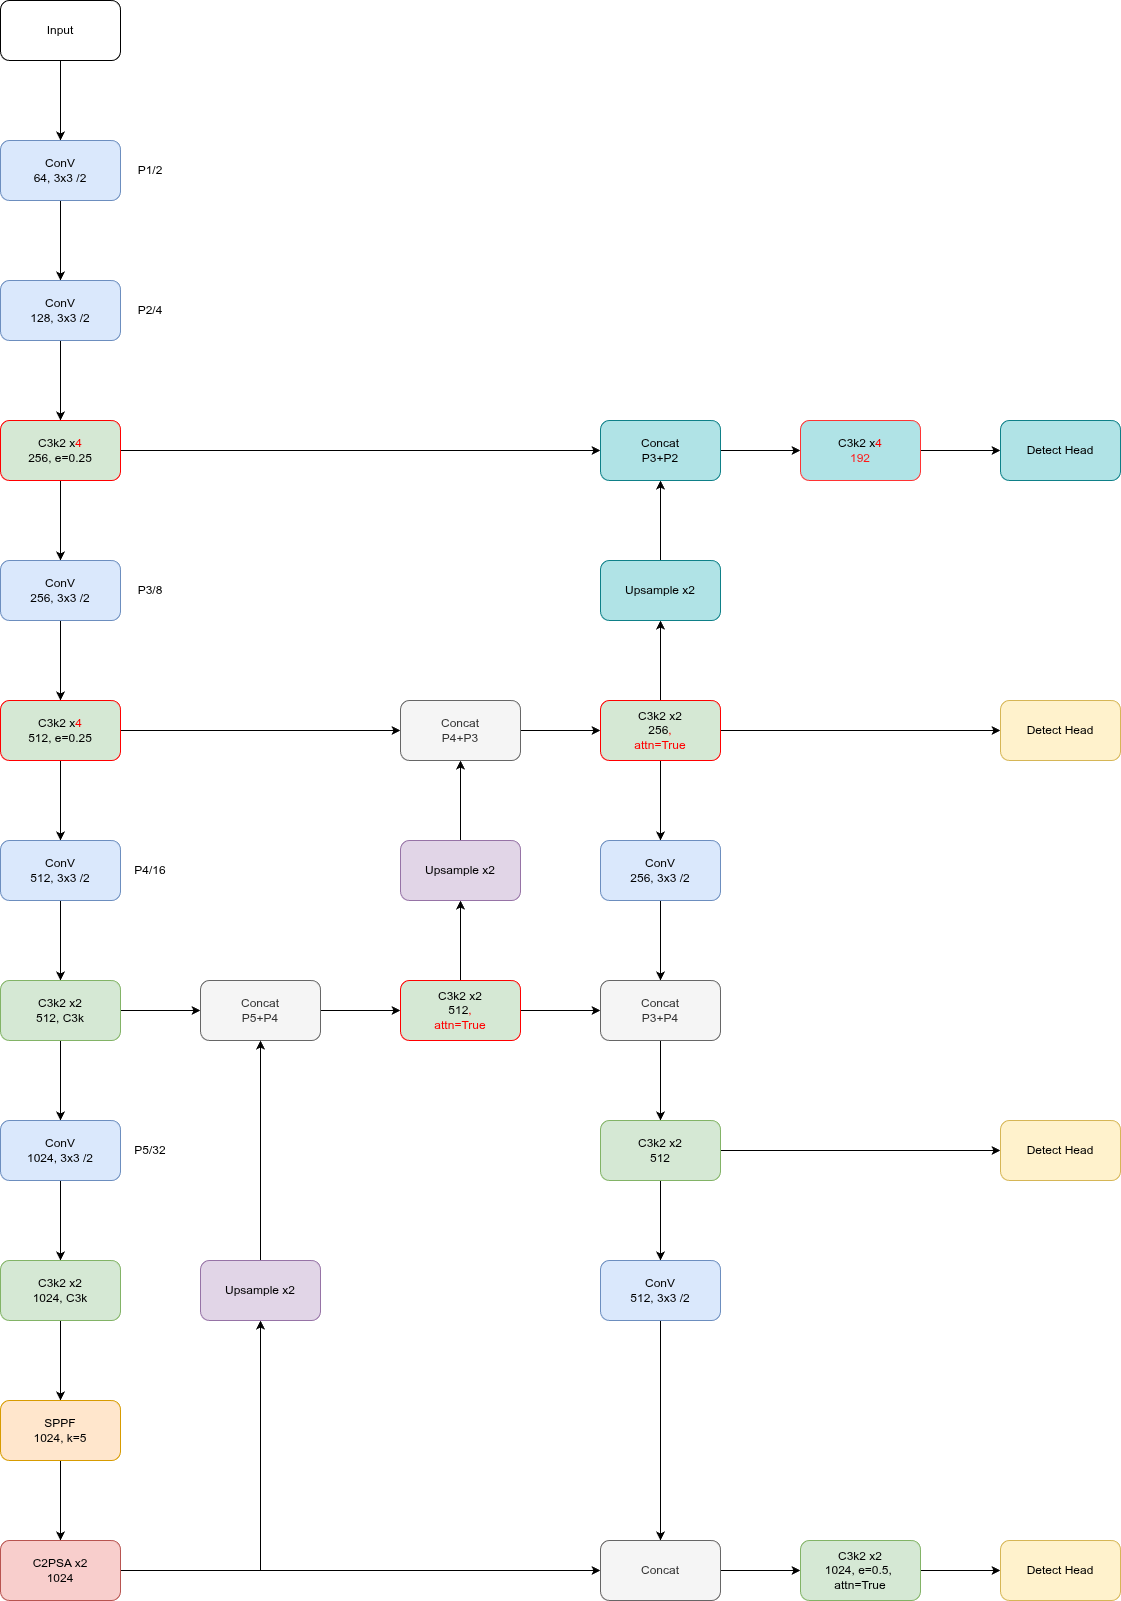

The diagram above was exported from draw.io. Its source (the exported page's mxGraphModel, read from the mxfile embedded in the PNG):
<mxGraphModel dx="1522" dy="1094" grid="1" gridSize="10" guides="1" tooltips="1" connect="1" arrows="1" fold="1" page="1" pageScale="1" pageWidth="827" pageHeight="1169" math="0" shadow="0">
  <root>
    <mxCell id="0" />
    <mxCell id="1" parent="0" />
    <mxCell id="wht2RP5z_xUDpqUCNtdz-1" edge="1" parent="1" source="wht2RP5z_xUDpqUCNtdz-2" style="edgeStyle=orthogonalEdgeStyle;rounded=0;orthogonalLoop=1;jettySize=auto;html=1;" target="wht2RP5z_xUDpqUCNtdz-4" value="">
      <mxGeometry relative="1" as="geometry" />
    </mxCell>
    <mxCell id="wht2RP5z_xUDpqUCNtdz-2" parent="1" style="rounded=1;whiteSpace=wrap;html=1;" value="Input" vertex="1">
      <mxGeometry height="60" width="120" x="60" y="110" as="geometry" />
    </mxCell>
    <mxCell id="wht2RP5z_xUDpqUCNtdz-3" edge="1" parent="1" source="wht2RP5z_xUDpqUCNtdz-4" style="edgeStyle=orthogonalEdgeStyle;rounded=0;orthogonalLoop=1;jettySize=auto;html=1;" target="wht2RP5z_xUDpqUCNtdz-6" value="">
      <mxGeometry relative="1" as="geometry" />
    </mxCell>
    <mxCell id="wht2RP5z_xUDpqUCNtdz-4" parent="1" style="rounded=1;whiteSpace=wrap;html=1;fillColor=#dae8fc;strokeColor=#6c8ebf;" value="ConV&lt;br&gt;64, 3x3 /2" vertex="1">
      <mxGeometry height="60" width="120" x="60" y="250" as="geometry" />
    </mxCell>
    <mxCell id="wht2RP5z_xUDpqUCNtdz-5" edge="1" parent="1" source="wht2RP5z_xUDpqUCNtdz-6" style="edgeStyle=orthogonalEdgeStyle;rounded=0;orthogonalLoop=1;jettySize=auto;html=1;" target="wht2RP5z_xUDpqUCNtdz-9" value="">
      <mxGeometry relative="1" as="geometry" />
    </mxCell>
    <mxCell id="wht2RP5z_xUDpqUCNtdz-6" parent="1" style="whiteSpace=wrap;html=1;rounded=1;fillColor=#dae8fc;strokeColor=#6c8ebf;" value="ConV&lt;br&gt;128, 3x3 /2" vertex="1">
      <mxGeometry height="60" width="120" x="60" y="390" as="geometry" />
    </mxCell>
    <mxCell id="wht2RP5z_xUDpqUCNtdz-7" edge="1" parent="1" source="wht2RP5z_xUDpqUCNtdz-9" style="edgeStyle=orthogonalEdgeStyle;rounded=0;orthogonalLoop=1;jettySize=auto;html=1;" target="wht2RP5z_xUDpqUCNtdz-11" value="">
      <mxGeometry relative="1" as="geometry" />
    </mxCell>
    <mxCell id="wht2RP5z_xUDpqUCNtdz-8" edge="1" parent="1" source="wht2RP5z_xUDpqUCNtdz-9" style="edgeStyle=orthogonalEdgeStyle;rounded=0;orthogonalLoop=1;jettySize=auto;html=1;entryX=0;entryY=0.5;entryDx=0;entryDy=0;" target="wht2RP5z_xUDpqUCNtdz-69" value="">
      <mxGeometry relative="1" as="geometry">
        <mxPoint x="650" y="560" as="targetPoint" />
      </mxGeometry>
    </mxCell>
    <mxCell id="wht2RP5z_xUDpqUCNtdz-9" parent="1" style="whiteSpace=wrap;html=1;rounded=1;fillColor=#d5e8d4;strokeColor=#FF0000;" value="C3k2 x&lt;font style=&quot;color: rgb(255, 0, 0);&quot;&gt;4&lt;/font&gt;&lt;div&gt;256, e=0.25&lt;/div&gt;" vertex="1">
      <mxGeometry height="60" width="120" x="60" y="530" as="geometry" />
    </mxCell>
    <mxCell id="wht2RP5z_xUDpqUCNtdz-10" edge="1" parent="1" source="wht2RP5z_xUDpqUCNtdz-11" style="edgeStyle=orthogonalEdgeStyle;rounded=0;orthogonalLoop=1;jettySize=auto;html=1;" target="wht2RP5z_xUDpqUCNtdz-14" value="">
      <mxGeometry relative="1" as="geometry" />
    </mxCell>
    <mxCell id="wht2RP5z_xUDpqUCNtdz-11" parent="1" style="whiteSpace=wrap;html=1;rounded=1;fillColor=#dae8fc;strokeColor=#6c8ebf;" value="ConV&lt;br&gt;256, 3x3 /2" vertex="1">
      <mxGeometry height="60" width="120" x="60" y="670" as="geometry" />
    </mxCell>
    <mxCell id="wht2RP5z_xUDpqUCNtdz-12" edge="1" parent="1" source="wht2RP5z_xUDpqUCNtdz-14" style="edgeStyle=orthogonalEdgeStyle;rounded=0;orthogonalLoop=1;jettySize=auto;html=1;" target="wht2RP5z_xUDpqUCNtdz-16" value="">
      <mxGeometry relative="1" as="geometry" />
    </mxCell>
    <mxCell id="wht2RP5z_xUDpqUCNtdz-13" edge="1" parent="1" source="wht2RP5z_xUDpqUCNtdz-14" style="edgeStyle=orthogonalEdgeStyle;rounded=0;orthogonalLoop=1;jettySize=auto;html=1;entryX=0;entryY=0.5;entryDx=0;entryDy=0;" target="wht2RP5z_xUDpqUCNtdz-39">
      <mxGeometry relative="1" as="geometry" />
    </mxCell>
    <mxCell id="wht2RP5z_xUDpqUCNtdz-14" parent="1" style="whiteSpace=wrap;html=1;rounded=1;fillColor=#d5e8d4;strokeColor=#FF0000;" value="C3k2 x&lt;font style=&quot;color: rgb(255, 0, 0);&quot;&gt;4&lt;/font&gt;&lt;br&gt;512, e=0.25" vertex="1">
      <mxGeometry height="60" width="120" x="60" y="810" as="geometry" />
    </mxCell>
    <mxCell id="wht2RP5z_xUDpqUCNtdz-15" edge="1" parent="1" source="wht2RP5z_xUDpqUCNtdz-16" style="edgeStyle=orthogonalEdgeStyle;rounded=0;orthogonalLoop=1;jettySize=auto;html=1;" target="wht2RP5z_xUDpqUCNtdz-19" value="">
      <mxGeometry relative="1" as="geometry" />
    </mxCell>
    <mxCell id="wht2RP5z_xUDpqUCNtdz-16" parent="1" style="whiteSpace=wrap;html=1;rounded=1;fillColor=#dae8fc;strokeColor=#6c8ebf;" value="ConV&lt;br&gt;512, 3x3 /2" vertex="1">
      <mxGeometry height="60" width="120" x="60" y="950" as="geometry" />
    </mxCell>
    <mxCell id="wht2RP5z_xUDpqUCNtdz-17" edge="1" parent="1" source="wht2RP5z_xUDpqUCNtdz-19" style="edgeStyle=orthogonalEdgeStyle;rounded=0;orthogonalLoop=1;jettySize=auto;html=1;" target="wht2RP5z_xUDpqUCNtdz-21" value="">
      <mxGeometry relative="1" as="geometry" />
    </mxCell>
    <mxCell id="wht2RP5z_xUDpqUCNtdz-18" edge="1" parent="1" source="wht2RP5z_xUDpqUCNtdz-19" style="edgeStyle=orthogonalEdgeStyle;rounded=0;orthogonalLoop=1;jettySize=auto;html=1;" target="wht2RP5z_xUDpqUCNtdz-30" value="">
      <mxGeometry relative="1" as="geometry" />
    </mxCell>
    <mxCell id="wht2RP5z_xUDpqUCNtdz-19" parent="1" style="whiteSpace=wrap;html=1;rounded=1;fillColor=#d5e8d4;strokeColor=#82b366;" value="C3k2 x2&lt;br&gt;512, C3k" vertex="1">
      <mxGeometry height="60" width="120" x="60" y="1090" as="geometry" />
    </mxCell>
    <mxCell id="wht2RP5z_xUDpqUCNtdz-20" edge="1" parent="1" source="wht2RP5z_xUDpqUCNtdz-21" style="edgeStyle=orthogonalEdgeStyle;rounded=0;orthogonalLoop=1;jettySize=auto;html=1;" target="wht2RP5z_xUDpqUCNtdz-23" value="">
      <mxGeometry relative="1" as="geometry" />
    </mxCell>
    <mxCell id="wht2RP5z_xUDpqUCNtdz-21" parent="1" style="whiteSpace=wrap;html=1;rounded=1;fillColor=#dae8fc;strokeColor=#6c8ebf;" value="ConV&lt;br&gt;1024, 3x3 /2" vertex="1">
      <mxGeometry height="60" width="120" x="60" y="1230" as="geometry" />
    </mxCell>
    <mxCell id="wht2RP5z_xUDpqUCNtdz-22" edge="1" parent="1" source="wht2RP5z_xUDpqUCNtdz-23" style="edgeStyle=orthogonalEdgeStyle;rounded=0;orthogonalLoop=1;jettySize=auto;html=1;" target="wht2RP5z_xUDpqUCNtdz-25" value="">
      <mxGeometry relative="1" as="geometry" />
    </mxCell>
    <mxCell id="wht2RP5z_xUDpqUCNtdz-23" parent="1" style="whiteSpace=wrap;html=1;rounded=1;fillColor=#d5e8d4;strokeColor=#82b366;" value="C3k2 x2&lt;br&gt;1024, C3k" vertex="1">
      <mxGeometry height="60" width="120" x="60" y="1370" as="geometry" />
    </mxCell>
    <mxCell id="wht2RP5z_xUDpqUCNtdz-24" edge="1" parent="1" source="wht2RP5z_xUDpqUCNtdz-25" style="edgeStyle=orthogonalEdgeStyle;rounded=0;orthogonalLoop=1;jettySize=auto;html=1;" target="wht2RP5z_xUDpqUCNtdz-28" value="">
      <mxGeometry relative="1" as="geometry" />
    </mxCell>
    <mxCell id="wht2RP5z_xUDpqUCNtdz-25" parent="1" style="whiteSpace=wrap;html=1;rounded=1;fillColor=#ffe6cc;strokeColor=#d79b00;" value="SPPF&lt;div&gt;1024, k=5&lt;/div&gt;" vertex="1">
      <mxGeometry height="60" width="120" x="60" y="1510" as="geometry" />
    </mxCell>
    <mxCell id="wht2RP5z_xUDpqUCNtdz-26" edge="1" parent="1" source="wht2RP5z_xUDpqUCNtdz-28" style="edgeStyle=orthogonalEdgeStyle;rounded=0;orthogonalLoop=1;jettySize=auto;html=1;entryX=0;entryY=0.5;entryDx=0;entryDy=0;" target="wht2RP5z_xUDpqUCNtdz-56" value="">
      <mxGeometry relative="1" as="geometry">
        <mxPoint x="460" y="1680" as="targetPoint" />
      </mxGeometry>
    </mxCell>
    <mxCell id="wht2RP5z_xUDpqUCNtdz-27" edge="1" parent="1" source="wht2RP5z_xUDpqUCNtdz-28" style="edgeStyle=orthogonalEdgeStyle;rounded=0;orthogonalLoop=1;jettySize=auto;html=1;entryX=0.5;entryY=1;entryDx=0;entryDy=0;" target="wht2RP5z_xUDpqUCNtdz-32">
      <mxGeometry relative="1" as="geometry">
        <mxPoint x="320" y="1450" as="targetPoint" />
      </mxGeometry>
    </mxCell>
    <mxCell id="wht2RP5z_xUDpqUCNtdz-28" parent="1" style="whiteSpace=wrap;html=1;rounded=1;fillColor=#f8cecc;strokeColor=#b85450;" value="C2PSA x2&lt;br&gt;1024" vertex="1">
      <mxGeometry height="60" width="120" x="60" y="1650" as="geometry" />
    </mxCell>
    <mxCell id="wht2RP5z_xUDpqUCNtdz-29" edge="1" parent="1" source="wht2RP5z_xUDpqUCNtdz-30" style="edgeStyle=orthogonalEdgeStyle;rounded=0;orthogonalLoop=1;jettySize=auto;html=1;" target="wht2RP5z_xUDpqUCNtdz-35" value="">
      <mxGeometry relative="1" as="geometry" />
    </mxCell>
    <mxCell id="wht2RP5z_xUDpqUCNtdz-30" parent="1" style="whiteSpace=wrap;html=1;fillColor=#f5f5f5;strokeColor=#666666;rounded=1;fontColor=#333333;" value="Concat&lt;br&gt;P5+P4" vertex="1">
      <mxGeometry height="60" width="120" x="260" y="1090" as="geometry" />
    </mxCell>
    <mxCell id="wht2RP5z_xUDpqUCNtdz-31" edge="1" parent="1" source="wht2RP5z_xUDpqUCNtdz-32" style="edgeStyle=orthogonalEdgeStyle;rounded=0;orthogonalLoop=1;jettySize=auto;html=1;exitX=0.5;exitY=0;exitDx=0;exitDy=0;entryX=0.5;entryY=1;entryDx=0;entryDy=0;" target="wht2RP5z_xUDpqUCNtdz-30">
      <mxGeometry relative="1" as="geometry" />
    </mxCell>
    <mxCell id="wht2RP5z_xUDpqUCNtdz-32" parent="1" style="whiteSpace=wrap;html=1;fillColor=#e1d5e7;strokeColor=#9673a6;rounded=1;" value="Upsample x2" vertex="1">
      <mxGeometry height="60" width="120" x="260" y="1370" as="geometry" />
    </mxCell>
    <mxCell id="wht2RP5z_xUDpqUCNtdz-33" edge="1" parent="1" source="wht2RP5z_xUDpqUCNtdz-35" style="edgeStyle=orthogonalEdgeStyle;rounded=0;orthogonalLoop=1;jettySize=auto;html=1;" target="wht2RP5z_xUDpqUCNtdz-37" value="">
      <mxGeometry relative="1" as="geometry" />
    </mxCell>
    <mxCell id="wht2RP5z_xUDpqUCNtdz-34" edge="1" parent="1" source="wht2RP5z_xUDpqUCNtdz-35" style="edgeStyle=orthogonalEdgeStyle;rounded=0;orthogonalLoop=1;jettySize=auto;html=1;" target="wht2RP5z_xUDpqUCNtdz-47">
      <mxGeometry relative="1" as="geometry" />
    </mxCell>
    <mxCell id="wht2RP5z_xUDpqUCNtdz-35" parent="1" style="whiteSpace=wrap;html=1;fillColor=#d5e8d4;strokeColor=#FF0000;rounded=1;" value="C3k2 x2&lt;br&gt;512&lt;span style=&quot;color: rgb(255, 0, 0);&quot;&gt;,&lt;/span&gt;&lt;br style=&quot;color: rgb(255, 0, 0);&quot;&gt;&lt;span style=&quot;color: rgb(255, 0, 0);&quot;&gt;attn=True&lt;/span&gt;" vertex="1">
      <mxGeometry height="60" width="120" x="460" y="1090" as="geometry" />
    </mxCell>
    <mxCell id="wht2RP5z_xUDpqUCNtdz-36" edge="1" parent="1" source="wht2RP5z_xUDpqUCNtdz-37" style="edgeStyle=orthogonalEdgeStyle;rounded=0;orthogonalLoop=1;jettySize=auto;html=1;" target="wht2RP5z_xUDpqUCNtdz-39" value="">
      <mxGeometry relative="1" as="geometry" />
    </mxCell>
    <mxCell id="wht2RP5z_xUDpqUCNtdz-37" parent="1" style="whiteSpace=wrap;html=1;fillColor=#e1d5e7;strokeColor=#9673a6;rounded=1;" value="Upsample x2" vertex="1">
      <mxGeometry height="60" width="120" x="460" y="950" as="geometry" />
    </mxCell>
    <mxCell id="wht2RP5z_xUDpqUCNtdz-38" edge="1" parent="1" source="wht2RP5z_xUDpqUCNtdz-39" style="edgeStyle=orthogonalEdgeStyle;rounded=0;orthogonalLoop=1;jettySize=auto;html=1;" target="wht2RP5z_xUDpqUCNtdz-43" value="">
      <mxGeometry relative="1" as="geometry" />
    </mxCell>
    <mxCell id="wht2RP5z_xUDpqUCNtdz-39" parent="1" style="whiteSpace=wrap;html=1;fillColor=#f5f5f5;strokeColor=#666666;fontColor=#333333;rounded=1;" value="Concat&lt;br&gt;P4+P3" vertex="1">
      <mxGeometry height="60" width="120" x="460" y="810" as="geometry" />
    </mxCell>
    <mxCell id="wht2RP5z_xUDpqUCNtdz-40" edge="1" parent="1" source="wht2RP5z_xUDpqUCNtdz-43" style="edgeStyle=orthogonalEdgeStyle;rounded=0;orthogonalLoop=1;jettySize=auto;html=1;" target="wht2RP5z_xUDpqUCNtdz-45" value="">
      <mxGeometry relative="1" as="geometry" />
    </mxCell>
    <mxCell id="wht2RP5z_xUDpqUCNtdz-41" edge="1" parent="1" source="wht2RP5z_xUDpqUCNtdz-43" style="edgeStyle=orthogonalEdgeStyle;rounded=0;orthogonalLoop=1;jettySize=auto;html=1;entryX=0;entryY=0.5;entryDx=0;entryDy=0;" target="wht2RP5z_xUDpqUCNtdz-51" value="">
      <mxGeometry relative="1" as="geometry">
        <mxPoint x="860" y="840" as="targetPoint" />
      </mxGeometry>
    </mxCell>
    <mxCell id="wht2RP5z_xUDpqUCNtdz-42" edge="1" parent="1" source="wht2RP5z_xUDpqUCNtdz-43" style="edgeStyle=orthogonalEdgeStyle;rounded=0;orthogonalLoop=1;jettySize=auto;html=1;" target="wht2RP5z_xUDpqUCNtdz-67" value="">
      <mxGeometry relative="1" as="geometry" />
    </mxCell>
    <mxCell id="wht2RP5z_xUDpqUCNtdz-43" parent="1" style="whiteSpace=wrap;html=1;fillColor=#d5e8d4;strokeColor=#FF0000;rounded=1;" value="C3k2 x2&lt;br&gt;256&lt;span style=&quot;color: rgb(255, 0, 0);&quot;&gt;,&lt;/span&gt;&lt;br style=&quot;color: rgb(255, 0, 0);&quot;&gt;&lt;span style=&quot;color: rgb(255, 0, 0);&quot;&gt;attn=True&lt;/span&gt;" vertex="1">
      <mxGeometry height="60" width="120" x="660" y="810" as="geometry" />
    </mxCell>
    <mxCell id="wht2RP5z_xUDpqUCNtdz-44" edge="1" parent="1" source="wht2RP5z_xUDpqUCNtdz-45" style="edgeStyle=orthogonalEdgeStyle;rounded=0;orthogonalLoop=1;jettySize=auto;html=1;" target="wht2RP5z_xUDpqUCNtdz-47" value="">
      <mxGeometry relative="1" as="geometry" />
    </mxCell>
    <mxCell id="wht2RP5z_xUDpqUCNtdz-45" parent="1" style="whiteSpace=wrap;html=1;fillColor=#dae8fc;strokeColor=#6c8ebf;rounded=1;" value="ConV&lt;br&gt;256, 3x3 /2" vertex="1">
      <mxGeometry height="60" width="120" x="660" y="950" as="geometry" />
    </mxCell>
    <mxCell id="wht2RP5z_xUDpqUCNtdz-46" edge="1" parent="1" source="wht2RP5z_xUDpqUCNtdz-47" style="edgeStyle=orthogonalEdgeStyle;rounded=0;orthogonalLoop=1;jettySize=auto;html=1;" target="wht2RP5z_xUDpqUCNtdz-50" value="">
      <mxGeometry relative="1" as="geometry" />
    </mxCell>
    <mxCell id="wht2RP5z_xUDpqUCNtdz-47" parent="1" style="whiteSpace=wrap;html=1;fillColor=#f5f5f5;strokeColor=#666666;fontColor=#333333;rounded=1;" value="Concat&lt;br&gt;P3+P4" vertex="1">
      <mxGeometry height="60" width="120" x="660" y="1090" as="geometry" />
    </mxCell>
    <mxCell id="wht2RP5z_xUDpqUCNtdz-48" edge="1" parent="1" source="wht2RP5z_xUDpqUCNtdz-50" style="edgeStyle=orthogonalEdgeStyle;rounded=0;orthogonalLoop=1;jettySize=auto;html=1;" target="wht2RP5z_xUDpqUCNtdz-53" value="">
      <mxGeometry relative="1" as="geometry" />
    </mxCell>
    <mxCell id="wht2RP5z_xUDpqUCNtdz-49" edge="1" parent="1" source="wht2RP5z_xUDpqUCNtdz-50" style="edgeStyle=orthogonalEdgeStyle;rounded=0;orthogonalLoop=1;jettySize=auto;html=1;entryX=0;entryY=0.5;entryDx=0;entryDy=0;" target="wht2RP5z_xUDpqUCNtdz-60" value="">
      <mxGeometry relative="1" as="geometry">
        <mxPoint x="860" y="1260" as="targetPoint" />
      </mxGeometry>
    </mxCell>
    <mxCell id="wht2RP5z_xUDpqUCNtdz-50" parent="1" style="whiteSpace=wrap;html=1;fillColor=#d5e8d4;strokeColor=#82b366;rounded=1;" value="C3k2 x2&lt;br&gt;512" vertex="1">
      <mxGeometry height="60" width="120" x="660" y="1230" as="geometry" />
    </mxCell>
    <mxCell id="wht2RP5z_xUDpqUCNtdz-51" parent="1" style="whiteSpace=wrap;html=1;fillColor=#fff2cc;strokeColor=#d6b656;rounded=1;" value="Detect Head" vertex="1">
      <mxGeometry height="60" width="120" x="1060" y="810" as="geometry" />
    </mxCell>
    <mxCell id="wht2RP5z_xUDpqUCNtdz-52" edge="1" parent="1" source="wht2RP5z_xUDpqUCNtdz-53" style="edgeStyle=orthogonalEdgeStyle;rounded=0;orthogonalLoop=1;jettySize=auto;html=1;exitX=0.5;exitY=1;exitDx=0;exitDy=0;entryX=0.5;entryY=0;entryDx=0;entryDy=0;" target="wht2RP5z_xUDpqUCNtdz-54">
      <mxGeometry relative="1" as="geometry" />
    </mxCell>
    <mxCell id="wht2RP5z_xUDpqUCNtdz-53" parent="1" style="whiteSpace=wrap;html=1;fillColor=#dae8fc;strokeColor=#6c8ebf;rounded=1;" value="ConV&lt;br&gt;512, 3x3 /2" vertex="1">
      <mxGeometry height="60" width="120" x="660" y="1370" as="geometry" />
    </mxCell>
    <mxCell id="wht2RP5z_xUDpqUCNtdz-54" parent="1" style="whiteSpace=wrap;html=1;fillColor=#f8cecc;strokeColor=#b85450;rounded=1;" value="" vertex="1">
      <mxGeometry height="60" width="120" x="660" y="1650" as="geometry" />
    </mxCell>
    <mxCell id="wht2RP5z_xUDpqUCNtdz-55" edge="1" parent="1" source="wht2RP5z_xUDpqUCNtdz-56" style="edgeStyle=orthogonalEdgeStyle;rounded=0;orthogonalLoop=1;jettySize=auto;html=1;" target="wht2RP5z_xUDpqUCNtdz-58" value="">
      <mxGeometry relative="1" as="geometry" />
    </mxCell>
    <mxCell id="wht2RP5z_xUDpqUCNtdz-56" parent="1" style="whiteSpace=wrap;html=1;fillColor=#f5f5f5;strokeColor=#666666;rounded=1;fontColor=#333333;" value="Concat" vertex="1">
      <mxGeometry height="60" width="120" x="660" y="1650" as="geometry" />
    </mxCell>
    <mxCell id="wht2RP5z_xUDpqUCNtdz-57" edge="1" parent="1" source="wht2RP5z_xUDpqUCNtdz-58" style="edgeStyle=orthogonalEdgeStyle;rounded=0;orthogonalLoop=1;jettySize=auto;html=1;" target="wht2RP5z_xUDpqUCNtdz-59" value="">
      <mxGeometry relative="1" as="geometry" />
    </mxCell>
    <mxCell id="wht2RP5z_xUDpqUCNtdz-58" parent="1" style="whiteSpace=wrap;html=1;fillColor=#d5e8d4;strokeColor=#82b366;rounded=1;" value="C3k2 x2&lt;br&gt;1024, e=0.5,&amp;nbsp;&lt;br&gt;attn=True" vertex="1">
      <mxGeometry height="60" width="120" x="860" y="1650" as="geometry" />
    </mxCell>
    <mxCell id="wht2RP5z_xUDpqUCNtdz-59" parent="1" style="whiteSpace=wrap;html=1;fillColor=#fff2cc;strokeColor=#d6b656;rounded=1;" value="Detect Head" vertex="1">
      <mxGeometry height="60" width="120" x="1060" y="1650" as="geometry" />
    </mxCell>
    <mxCell id="wht2RP5z_xUDpqUCNtdz-60" parent="1" style="whiteSpace=wrap;html=1;fillColor=#fff2cc;strokeColor=#d6b656;rounded=1;" value="Detect Head" vertex="1">
      <mxGeometry height="60" width="120" x="1060" y="1230" as="geometry" />
    </mxCell>
    <mxCell id="wht2RP5z_xUDpqUCNtdz-61" parent="1" style="text;html=1;whiteSpace=wrap;strokeColor=none;fillColor=none;align=center;verticalAlign=middle;rounded=0;" value="P1/2" vertex="1">
      <mxGeometry height="30" width="60" x="180" y="265" as="geometry" />
    </mxCell>
    <mxCell id="wht2RP5z_xUDpqUCNtdz-62" parent="1" style="text;html=1;whiteSpace=wrap;strokeColor=none;fillColor=none;align=center;verticalAlign=middle;rounded=0;" value="P2/4" vertex="1">
      <mxGeometry height="30" width="60" x="180" y="405" as="geometry" />
    </mxCell>
    <mxCell id="wht2RP5z_xUDpqUCNtdz-63" parent="1" style="text;html=1;whiteSpace=wrap;strokeColor=none;fillColor=none;align=center;verticalAlign=middle;rounded=0;" value="P3/8" vertex="1">
      <mxGeometry height="30" width="60" x="180" y="685" as="geometry" />
    </mxCell>
    <mxCell id="wht2RP5z_xUDpqUCNtdz-64" parent="1" style="text;html=1;whiteSpace=wrap;strokeColor=none;fillColor=none;align=center;verticalAlign=middle;rounded=0;" value="P4/16" vertex="1">
      <mxGeometry height="30" width="60" x="180" y="965" as="geometry" />
    </mxCell>
    <mxCell id="wht2RP5z_xUDpqUCNtdz-65" parent="1" style="text;html=1;whiteSpace=wrap;strokeColor=none;fillColor=none;align=center;verticalAlign=middle;rounded=0;" value="P5/32" vertex="1">
      <mxGeometry height="30" width="60" x="180" y="1245" as="geometry" />
    </mxCell>
    <mxCell id="wht2RP5z_xUDpqUCNtdz-66" edge="1" parent="1" source="wht2RP5z_xUDpqUCNtdz-67" style="edgeStyle=orthogonalEdgeStyle;rounded=0;orthogonalLoop=1;jettySize=auto;html=1;" target="wht2RP5z_xUDpqUCNtdz-69" value="">
      <mxGeometry relative="1" as="geometry" />
    </mxCell>
    <mxCell id="wht2RP5z_xUDpqUCNtdz-67" parent="1" style="whiteSpace=wrap;html=1;fillColor=#b0e3e6;strokeColor=#0e8088;rounded=1;" value="Upsample x2" vertex="1">
      <mxGeometry height="60" width="120" x="660" y="670" as="geometry" />
    </mxCell>
    <mxCell id="wht2RP5z_xUDpqUCNtdz-68" edge="1" parent="1" source="wht2RP5z_xUDpqUCNtdz-69" style="edgeStyle=orthogonalEdgeStyle;rounded=0;orthogonalLoop=1;jettySize=auto;html=1;" target="wht2RP5z_xUDpqUCNtdz-71" value="">
      <mxGeometry relative="1" as="geometry" />
    </mxCell>
    <mxCell id="wht2RP5z_xUDpqUCNtdz-69" parent="1" style="whiteSpace=wrap;html=1;fillColor=#b0e3e6;strokeColor=#0e8088;rounded=1;" value="Concat&lt;br&gt;P3+P2" vertex="1">
      <mxGeometry height="60" width="120" x="660" y="530" as="geometry" />
    </mxCell>
    <mxCell id="wht2RP5z_xUDpqUCNtdz-70" edge="1" parent="1" source="wht2RP5z_xUDpqUCNtdz-71" style="edgeStyle=orthogonalEdgeStyle;rounded=0;orthogonalLoop=1;jettySize=auto;html=1;" target="wht2RP5z_xUDpqUCNtdz-72" value="">
      <mxGeometry relative="1" as="geometry" />
    </mxCell>
    <mxCell id="wht2RP5z_xUDpqUCNtdz-71" parent="1" style="whiteSpace=wrap;html=1;fillColor=#b0e3e6;strokeColor=#FF3333;rounded=1;" value="C3k2 x&lt;font style=&quot;color: rgb(255, 0, 0);&quot;&gt;4&lt;/font&gt;&lt;br&gt;&lt;font style=&quot;color: light-dark(rgb(255, 24, 24), rgb(237, 237, 237));&quot;&gt;192&lt;/font&gt;" vertex="1">
      <mxGeometry height="60" width="120" x="860" y="530" as="geometry" />
    </mxCell>
    <mxCell id="wht2RP5z_xUDpqUCNtdz-72" parent="1" style="whiteSpace=wrap;html=1;fillColor=#b0e3e6;strokeColor=#0e8088;rounded=1;" value="Detect Head" vertex="1">
      <mxGeometry height="60" width="120" x="1060" y="530" as="geometry" />
    </mxCell>
  </root>
</mxGraphModel>